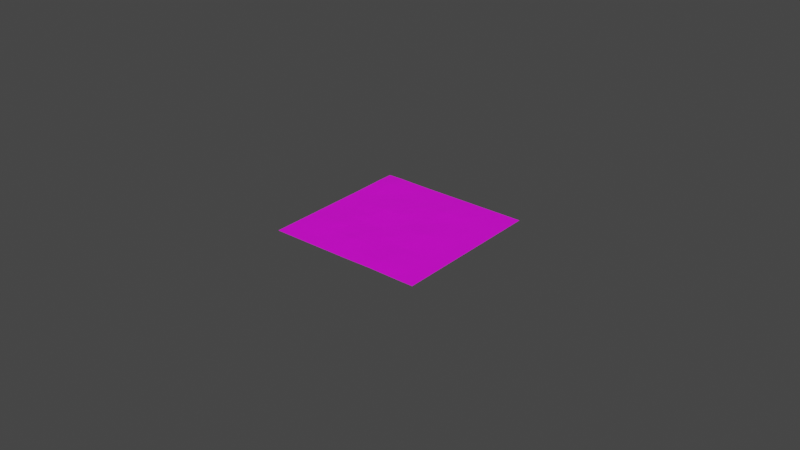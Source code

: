 # Source: QuantumRiver.blend  (saved by Blender 2.93.20; exported with 4.5.12 LTS)
import bpy
from mathutils import Matrix  # noqa: F401  (used for matrix-valued properties, if any)

bpy.ops.wm.read_factory_settings(use_empty=True)
scene = bpy.context.scene
scene.name = 'Scene'

# ---- collections
col_collection = bpy.data.collections.new('Collection'); scene.collection.children.link(col_collection)

# ---- images (referenced by path relative to the original .blend; pixels are not part of the script)
import os
ASSET_DIR = os.environ.get("B2B_ASSET_DIR", "")  # directory of the original .blend (textures are referenced by path, not embedded)
HERE = os.path.dirname(os.path.abspath(__file__))  # packed textures are extracted next to this script under _unpacked/

def load_image(name, relpath, width, height, colorspace="sRGB"):
    """Load a texture the original file referenced (path relative to the .blend, or extracted next to this script)."""
    p = next((c for c in (os.path.join(HERE, relpath), os.path.join(ASSET_DIR, relpath)) if relpath and os.path.exists(c)), "")
    if p:
        img = bpy.data.images.load(p, check_existing=True)
        img.name = name
    else:  # same state as the original file: an image datablock whose file is absent (Cycles renders it pink)
        img = bpy.data.images.new(name, width, height)
        img.source = "FILE"
        img.filepath = "//" + (relpath or name)
    img.colorspace_settings.name = colorspace
    return img
img_atlas_albedo_lpup_png = load_image('atlas-albedo-LPUP.png', 'atlas-albedo-LPUP.png', 1024, 1024, 'sRGB')

# ---- materials (node trees are filled in below, after node groups)
mat_material_026 = bpy.data.materials.new('Material.026')
mat_material_026.use_transparent_shadow = False

# ---- material node trees
mat_material_026.use_nodes = True; mat_material_026.node_tree.nodes.clear()
_N = mat_material_026.node_tree.nodes; _L = mat_material_026.node_tree.links
n0 = _N.new('ShaderNodeBsdfPrincipled'); n0.name = 'Principled BSDF'; n0.location = (10, 300)
n0.distribution = 'GGX'
n0.subsurface_method = 'RANDOM_WALK_SKIN'
n0.inputs[3].default_value = 1.45
n0.inputs[27].default_value = (0.0, 0.0, 0.0, 1.0)
n0.inputs[28].default_value = 1.0
n1 = _N.new('ShaderNodeOutputMaterial'); n1.name = 'Material Output'; n1.location = (300, 300)
n2 = _N.new('ShaderNodeTexImage'); n2.name = 'Image Texture'; n2.location = (-280, 280)
n2.image = img_atlas_albedo_lpup_png
_L.new(n0.outputs[0], n1.inputs[0])
_L.new(n2.outputs[0], n0.inputs[0])
n1.is_active_output = True

# ---- world
world_world = bpy.data.worlds.new('World'); scene.world = world_world
world_world.use_nodes = True; world_world.node_tree.nodes.clear()
_N = world_world.node_tree.nodes; _L = world_world.node_tree.links
n0 = _N.new('ShaderNodeOutputWorld'); n0.name = 'World Output'; n0.location = (300, 300)
n1 = _N.new('ShaderNodeBackground'); n1.name = 'Background'; n1.location = (10, 300)
n1.inputs[0].default_value = (0.05088, 0.05088, 0.05088, 1.0)
_L.new(n1.outputs[0], n0.inputs[0])
n0.is_active_output = True
world_world.color = (0.05088, 0.05088, 0.05088)
world_world.use_sun_shadow = False
world_world.sun_shadow_jitter_overblur = 0.0

# ---- meshes
me_plane_026 = bpy.data.meshes.new('Plane.026')
me_plane_026.from_pydata([(-0.05, -0.05, 0.0004187), (0.05, -0.05, 0.0004187), (-0.05, 0.05, 0.0004819), (0.05, 0.05, 0.0004187), (0.04, 0.05, 0.0004187), (0.03, 0.05, 0.0004187), (0.02, 0.05, 0.0004187), (0.01, 0.05, 0.0004222), (-2.794e-09, 0.05, 0.0004187), (-0.01, 0.05, 0.0004187), (-0.02, 0.05, 0.0004187), (-0.03, 0.05, 0.0004819), (-0.04, 0.05, 0.0005464), (-0.04, -0.05, 0.0004187), (-0.03, -0.05, 0.0004187), (-0.02, -0.05, 0.0004187), (-0.01, -0.05, 0.0004222), (2.794e-09, -0.05, 0.0004187), (0.01, -0.05, 0.0004819), (0.02, -0.05, 0.0005464), (0.03, -0.05, 0.0004819), (0.04, -0.05, 0.0004187), (-0.05, 0.04, 0.0005464), (-0.05, 0.03, 0.0004819), (-0.05, 0.02, 0.0004187), (-0.05, 0.01, 0.0004187), (-0.05, -2.794e-09, 0.0004187), (-0.05, -0.01, 0.0004187), (-0.05, -0.02, 0.0004222), (-0.05, -0.03, 0.0004187), (-0.05, -0.04, 0.0004187), (0.05, -0.04, 0.0004187), (0.05, -0.03, 0.0004187), (0.05, -0.02, 0.0004187), (0.05, -0.01, 0.0004187), (0.05, 2.794e-09, 0.0004187), (0.05, 0.01, 0.0004187), (0.05, 0.02, 0.0004187), (0.05, 0.03, 0.0004187), (0.05, 0.04, 0.0004187), (0.04, 0.04, 0.0004187), (0.04, 0.03, 0.0004187), (0.04, 0.02, 0.0004187), (0.04, 0.01, 0.0004187), (0.04, -2.794e-09, 0.0004222), (0.04, -0.01, 0.0004187), (0.04, -0.02, 0.0004187), (0.04, -0.03, 0.0004187), (0.04, -0.04, 0.0004222), (0.03, 0.04, 0.0004187), (0.03, 0.03, 0.0004222), (0.03, 0.02, 0.0004187), (0.03, 0.01, 0.0004819), (0.03, -2.794e-09, 0.0005464), (0.03, -0.01, 0.0004819), (0.03, -0.02, 0.0004187), (0.03, -0.03, 0.0004819), (0.03, -0.04, 0.0005464), (0.02, 0.04, 0.0004819), (0.02, 0.03, 0.0005464), (0.02, 0.02, 0.0004819), (0.02, 0.01, 0.0005464), (0.02, -2.794e-09, 0.000649), (0.02, -0.01, 0.0005464), (0.02, -0.02, 0.0004222), (0.02, -0.03, 0.0005464), (0.02, -0.04, 0.000649), (0.01, 0.04, 0.0005464), (0.01, 0.03, 0.000649), (0.01, 0.02, 0.0005464), (0.01, 0.01, 0.0004819), (0.01, -2.794e-09, 0.0005464), (0.01, -0.01, 0.0004819), (0.01, -0.02, 0.0004187), (0.01, -0.03, 0.0004819), (0.01, -0.04, 0.0005464), (-2.235e-09, 0.04, 0.0004819), (-1.676e-09, 0.03, 0.0005464), (-1.118e-09, 0.02, 0.0004819), (-5.588e-10, 0.01, 0.0004222), (1.776e-15, -2.794e-09, 0.0004222), (5.588e-10, -0.01, 0.0004187), (1.118e-09, -0.02, 0.0004819), (1.676e-09, -0.03, 0.0005464), (2.235e-09, -0.04, 0.0004819), (-0.01, 0.04, 0.0004187), (-0.01, 0.03, 0.0004222), (-0.01, 0.02, 0.0004819), (-0.01, 0.01, 0.0005464), (-0.01, -2.794e-09, 0.0004819), (-0.01, -0.01, 0.0004222), (-0.01, -0.02, 0.0005464), (-0.01, -0.03, 0.000649), (-0.01, -0.04, 0.0005464), (-0.02, 0.04, 0.0004222), (-0.02, 0.03, 0.0004222), (-0.02, 0.02, 0.0005464), (-0.02, 0.01, 0.000649), (-0.02, -2.794e-09, 0.0005464), (-0.02, -0.01, 0.0004819), (-0.02, -0.02, 0.0005464), (-0.02, -0.03, 0.0005464), (-0.02, -0.04, 0.0004819), (-0.03, 0.04, 0.0005464), (-0.03, 0.03, 0.0004819), (-0.03, 0.02, 0.0004819), (-0.03, 0.01, 0.0005464), (-0.03, -2.794e-09, 0.0004819), (-0.03, -0.01, 0.0005464), (-0.03, -0.02, 0.000649), (-0.03, -0.03, 0.0005464), (-0.03, -0.04, 0.0004222), (-0.04, 0.04, 0.000649), (-0.04, 0.03, 0.0005464), (-0.04, 0.02, 0.0004222), (-0.04, 0.01, 0.0004222), (-0.04, -2.794e-09, 0.0004187), (-0.04, -0.01, 0.0004819), (-0.04, -0.02, 0.0005464), (-0.04, -0.03, 0.0004819), (-0.04, -0.04, 0.0004187)], [], [(12, 22, 112), (39, 4, 40), (4, 49, 40), (5, 58, 49), (6, 67, 58), (67, 8, 76), (76, 9, 85), (9, 94, 85), (10, 103, 94), (11, 112, 103), (111, 13, 14), (110, 120, 111), (109, 119, 110), (108, 118, 109), (107, 117, 108), (106, 116, 107), (105, 115, 106), (104, 114, 105), (103, 113, 104), (102, 14, 15), (101, 111, 102), (100, 110, 101), (99, 109, 100), (98, 108, 99), (97, 107, 98), (96, 106, 97), (95, 105, 96), (94, 104, 95), (93, 15, 16), (92, 102, 93), (91, 101, 92), (90, 100, 91), (89, 99, 90), (88, 98, 89), (87, 97, 88), (86, 96, 87), (85, 95, 86), (84, 16, 17), (83, 93, 84), (82, 92, 83), (81, 91, 82), (80, 90, 81), (79, 89, 80), (78, 88, 79), (77, 87, 78), (76, 86, 77), (75, 17, 18), (74, 84, 75), (73, 83, 74), (72, 82, 73), (71, 81, 72), (70, 80, 71), (69, 79, 70), (68, 78, 69), (67, 77, 68), (66, 18, 19), (65, 75, 66), (64, 74, 65), (63, 73, 64), (62, 72, 63), (61, 71, 62), (60, 70, 61), (59, 69, 60), (58, 68, 59), (57, 19, 20), (56, 66, 57), (55, 65, 56), (54, 64, 55), (53, 63, 54), (52, 62, 53), (51, 61, 52), (50, 60, 51), (49, 59, 50), (48, 20, 21), (47, 57, 48), (46, 56, 47), (45, 55, 46), (44, 54, 45), (43, 53, 44), (42, 52, 43), (41, 51, 42), (40, 50, 41), (1, 48, 21), (31, 47, 48), (32, 46, 47), (33, 45, 46), (34, 44, 45), (35, 43, 44), (36, 42, 43), (37, 41, 42), (38, 40, 41), (120, 0, 13), (119, 30, 120), (118, 29, 119), (117, 28, 118), (116, 27, 117), (115, 26, 116), (114, 25, 115), (113, 24, 114), (112, 23, 113), (12, 2, 22), (39, 3, 4), (4, 5, 49), (5, 6, 58), (6, 7, 67), (67, 7, 8), (76, 8, 9), (9, 10, 94), (10, 11, 103), (11, 12, 112), (111, 120, 13), (110, 119, 120), (109, 118, 119), (108, 117, 118), (107, 116, 117), (106, 115, 116), (105, 114, 115), (104, 113, 114), (103, 112, 113), (102, 111, 14), (101, 110, 111), (100, 109, 110), (99, 108, 109), (98, 107, 108), (97, 106, 107), (96, 105, 106), (95, 104, 105), (94, 103, 104), (93, 102, 15), (92, 101, 102), (91, 100, 101), (90, 99, 100), (89, 98, 99), (88, 97, 98), (87, 96, 97), (86, 95, 96), (85, 94, 95), (84, 93, 16), (83, 92, 93), (82, 91, 92), (81, 90, 91), (80, 89, 90), (79, 88, 89), (78, 87, 88), (77, 86, 87), (76, 85, 86), (75, 84, 17), (74, 83, 84), (73, 82, 83), (72, 81, 82), (71, 80, 81), (70, 79, 80), (69, 78, 79), (68, 77, 78), (67, 76, 77), (66, 75, 18), (65, 74, 75), (64, 73, 74), (63, 72, 73), (62, 71, 72), (61, 70, 71), (60, 69, 70), (59, 68, 69), (58, 67, 68), (57, 66, 19), (56, 65, 66), (55, 64, 65), (54, 63, 64), (53, 62, 63), (52, 61, 62), (51, 60, 61), (50, 59, 60), (49, 58, 59), (48, 57, 20), (47, 56, 57), (46, 55, 56), (45, 54, 55), (44, 53, 54), (43, 52, 53), (42, 51, 52), (41, 50, 51), (40, 49, 50), (1, 31, 48), (31, 32, 47), (32, 33, 46), (33, 34, 45), (34, 35, 44), (35, 36, 43), (36, 37, 42), (37, 38, 41), (38, 39, 40), (120, 30, 0), (119, 29, 30), (118, 28, 29), (117, 27, 28), (116, 26, 27), (115, 25, 26), (114, 24, 25), (113, 23, 24), (112, 22, 23)])
_uv = me_plane_026.uv_layers.new(name='UVMap')
_uv.uv.foreach_set('vector', [0.3576, 0.2524, 0.3689, 0.2637, 0.3576, 0.2637, 0.2561, 0.2637, 0.2673, 0.2524, 0.2673, 0.2637, 0.2673, 0.2524, 0.2786, 0.2637, 0.2673, 0.2637, 0.2786, 0.2524, 0.2899, 0.2637, 0.2786, 0.2637, 0.2899, 0.2524, 0.3012, 0.2637, 0.2899, 0.2637, 0.3012, 0.2637, 0.3125, 0.2524, 0.3125, 0.2637, 0.3125, 0.2637, 0.3238, 0.2524, 0.3238, 0.2637, 0.3238, 0.2524, 0.335, 0.2637, 0.3238, 0.2637, 0.335, 0.2524, 0.3463, 0.2637, 0.335, 0.2637, 0.3463, 0.2524, 0.3576, 0.2637, 0.3463, 0.2637, 0.3463, 0.354, 0.3576, 0.3653, 0.3463, 0.3653, 0.3463, 0.3427, 0.3576, 0.354, 0.3463, 0.354, 0.3463, 0.3314, 0.3576, 0.3427, 0.3463, 0.3427, 0.3463, 0.3201, 0.3576, 0.3314, 0.3463, 0.3314, 0.3463, 0.3088, 0.3576, 0.3201, 0.3463, 0.3201, 0.3463, 0.2976, 0.3576, 0.3088, 0.3463, 0.3088, 0.3463, 0.2863, 0.3576, 0.2976, 0.3463, 0.2976, 0.3463, 0.275, 0.3576, 0.2863, 0.3463, 0.2863, 0.3463, 0.2637, 0.3576, 0.275, 0.3463, 0.275, 0.335, 0.354, 0.3463, 0.3653, 0.335, 0.3653, 0.335, 0.3427, 0.3463, 0.354, 0.335, 0.354, 0.335, 0.3314, 0.3463, 0.3427, 0.335, 0.3427, 0.335, 0.3201, 0.3463, 0.3314, 0.335, 0.3314, 0.335, 0.3088, 0.3463, 0.3201, 0.335, 0.3201, 0.335, 0.2976, 0.3463, 0.3088, 0.335, 0.3088, 0.335, 0.2863, 0.3463, 0.2976, 0.335, 0.2976, 0.335, 0.275, 0.3463, 0.2863, 0.335, 0.2863, 0.335, 0.2637, 0.3463, 0.275, 0.335, 0.275, 0.3238, 0.354, 0.335, 0.3653, 0.3238, 0.3653, 0.3238, 0.3427, 0.335, 0.354, 0.3238, 0.354, 0.3238, 0.3314, 0.335, 0.3427, 0.3238, 0.3427, 0.3238, 0.3201, 0.335, 0.3314, 0.3238, 0.3314, 0.3238, 0.3088, 0.335, 0.3201, 0.3238, 0.3201, 0.3238, 0.2976, 0.335, 0.3088, 0.3238, 0.3088, 0.3238, 0.2863, 0.335, 0.2976, 0.3238, 0.2976, 0.3238, 0.275, 0.335, 0.2863, 0.3238, 0.2863, 0.3238, 0.2637, 0.335, 0.275, 0.3238, 0.275, 0.3125, 0.354, 0.3238, 0.3653, 0.3125, 0.3653, 0.3125, 0.3427, 0.3238, 0.354, 0.3125, 0.354, 0.3125, 0.3314, 0.3238, 0.3427, 0.3125, 0.3427, 0.3125, 0.3201, 0.3238, 0.3314, 0.3125, 0.3314, 0.3125, 0.3088, 0.3238, 0.3201, 0.3125, 0.3201, 0.3125, 0.2976, 0.3238, 0.3088, 0.3125, 0.3088, 0.3125, 0.2863, 0.3238, 0.2976, 0.3125, 0.2976, 0.3125, 0.275, 0.3238, 0.2863, 0.3125, 0.2863, 0.3125, 0.2637, 0.3238, 0.275, 0.3125, 0.275, 0.3012, 0.354, 0.3125, 0.3653, 0.3012, 0.3653, 0.3012, 0.3427, 0.3125, 0.354, 0.3012, 0.354, 0.3012, 0.3314, 0.3125, 0.3427, 0.3012, 0.3427, 0.3012, 0.3201, 0.3125, 0.3314, 0.3012, 0.3314, 0.3012, 0.3088, 0.3125, 0.3201, 0.3012, 0.3201, 0.3012, 0.2976, 0.3125, 0.3088, 0.3012, 0.3088, 0.3012, 0.2863, 0.3125, 0.2976, 0.3012, 0.2976, 0.3012, 0.275, 0.3125, 0.2863, 0.3012, 0.2863, 0.3012, 0.2637, 0.3125, 0.275, 0.3012, 0.275, 0.2899, 0.354, 0.3012, 0.3653, 0.2899, 0.3653, 0.2899, 0.3427, 0.3012, 0.354, 0.2899, 0.354, 0.2899, 0.3314, 0.3012, 0.3427, 0.2899, 0.3427, 0.2899, 0.3201, 0.3012, 0.3314, 0.2899, 0.3314, 0.2899, 0.3088, 0.3012, 0.3201, 0.2899, 0.3201, 0.2899, 0.2976, 0.3012, 0.3088, 0.2899, 0.3088, 0.2899, 0.2863, 0.3012, 0.2976, 0.2899, 0.2976, 0.2899, 0.275, 0.3012, 0.2863, 0.2899, 0.2863, 0.2899, 0.2637, 0.3012, 0.275, 0.2899, 0.275, 0.2786, 0.354, 0.2899, 0.3653, 0.2786, 0.3653, 0.2786, 0.3427, 0.2899, 0.354, 0.2786, 0.354, 0.2786, 0.3314, 0.2899, 0.3427, 0.2786, 0.3427, 0.2786, 0.3201, 0.2899, 0.3314, 0.2786, 0.3314, 0.2786, 0.3088, 0.2899, 0.3201, 0.2786, 0.3201, 0.2786, 0.2976, 0.2899, 0.3088, 0.2786, 0.3088, 0.2786, 0.2863, 0.2899, 0.2976, 0.2786, 0.2976, 0.2786, 0.275, 0.2899, 0.2863, 0.2786, 0.2863, 0.2786, 0.2637, 0.2899, 0.275, 0.2786, 0.275, 0.2673, 0.354, 0.2786, 0.3653, 0.2673, 0.3653, 0.2673, 0.3427, 0.2786, 0.354, 0.2673, 0.354, 0.2673, 0.3314, 0.2786, 0.3427, 0.2673, 0.3427, 0.2673, 0.3201, 0.2786, 0.3314, 0.2673, 0.3314, 0.2673, 0.3088, 0.2786, 0.3201, 0.2673, 0.3201, 0.2673, 0.2976, 0.2786, 0.3088, 0.2673, 0.3088, 0.2673, 0.2863, 0.2786, 0.2976, 0.2673, 0.2976, 0.2673, 0.275, 0.2786, 0.2863, 0.2673, 0.2863, 0.2673, 0.2637, 0.2786, 0.275, 0.2673, 0.275, 0.2561, 0.3653, 0.2673, 0.354, 0.2673, 0.3653, 0.2561, 0.354, 0.2673, 0.3427, 0.2673, 0.354, 0.2561, 0.3427, 0.2673, 0.3314, 0.2673, 0.3427, 0.2561, 0.3314, 0.2673, 0.3201, 0.2673, 0.3314, 0.2561, 0.3201, 0.2673, 0.3088, 0.2673, 0.3201, 0.2561, 0.3088, 0.2673, 0.2976, 0.2673, 0.3088, 0.2561, 0.2976, 0.2673, 0.2863, 0.2673, 0.2976, 0.2561, 0.2863, 0.2673, 0.275, 0.2673, 0.2863, 0.2561, 0.275, 0.2673, 0.2637, 0.2673, 0.275, 0.3576, 0.354, 0.3689, 0.3653, 0.3576, 0.3653, 0.3576, 0.3427, 0.3689, 0.354, 0.3576, 0.354, 0.3576, 0.3314, 0.3689, 0.3427, 0.3576, 0.3427, 0.3576, 0.3201, 0.3689, 0.3314, 0.3576, 0.3314, 0.3576, 0.3088, 0.3689, 0.3201, 0.3576, 0.3201, 0.3576, 0.2976, 0.3689, 0.3088, 0.3576, 0.3088, 0.3576, 0.2863, 0.3689, 0.2976, 0.3576, 0.2976, 0.3576, 0.275, 0.3689, 0.2863, 0.3576, 0.2863, 0.3576, 0.2637, 0.3689, 0.275, 0.3576, 0.275, 0.3576, 0.2524, 0.3689, 0.2524, 0.3689, 0.2637, 0.2561, 0.2637, 0.2561, 0.2524, 0.2673, 0.2524, 0.2673, 0.2524, 0.2786, 0.2524, 0.2786, 0.2637, 0.2786, 0.2524, 0.2899, 0.2524, 0.2899, 0.2637, 0.2899, 0.2524, 0.3012, 0.2524, 0.3012, 0.2637, 0.3012, 0.2637, 0.3012, 0.2524, 0.3125, 0.2524, 0.3125, 0.2637, 0.3125, 0.2524, 0.3238, 0.2524, 0.3238, 0.2524, 0.335, 0.2524, 0.335, 0.2637, 0.335, 0.2524, 0.3463, 0.2524, 0.3463, 0.2637, 0.3463, 0.2524, 0.3576, 0.2524, 0.3576, 0.2637, 0.3463, 0.354, 0.3576, 0.354, 0.3576, 0.3653, 0.3463, 0.3427, 0.3576, 0.3427, 0.3576, 0.354, 0.3463, 0.3314, 0.3576, 0.3314, 0.3576, 0.3427, 0.3463, 0.3201, 0.3576, 0.3201, 0.3576, 0.3314, 0.3463, 0.3088, 0.3576, 0.3088, 0.3576, 0.3201, 0.3463, 0.2976, 0.3576, 0.2976, 0.3576, 0.3088, 0.3463, 0.2863, 0.3576, 0.2863, 0.3576, 0.2976, 0.3463, 0.275, 0.3576, 0.275, 0.3576, 0.2863, 0.3463, 0.2637, 0.3576, 0.2637, 0.3576, 0.275, 0.335, 0.354, 0.3463, 0.354, 0.3463, 0.3653, 0.335, 0.3427, 0.3463, 0.3427, 0.3463, 0.354, 0.335, 0.3314, 0.3463, 0.3314, 0.3463, 0.3427, 0.335, 0.3201, 0.3463, 0.3201, 0.3463, 0.3314, 0.335, 0.3088, 0.3463, 0.3088, 0.3463, 0.3201, 0.335, 0.2976, 0.3463, 0.2976, 0.3463, 0.3088, 0.335, 0.2863, 0.3463, 0.2863, 0.3463, 0.2976, 0.335, 0.275, 0.3463, 0.275, 0.3463, 0.2863, 0.335, 0.2637, 0.3463, 0.2637, 0.3463, 0.275, 0.3238, 0.354, 0.335, 0.354, 0.335, 0.3653, 0.3238, 0.3427, 0.335, 0.3427, 0.335, 0.354, 0.3238, 0.3314, 0.335, 0.3314, 0.335, 0.3427, 0.3238, 0.3201, 0.335, 0.3201, 0.335, 0.3314, 0.3238, 0.3088, 0.335, 0.3088, 0.335, 0.3201, 0.3238, 0.2976, 0.335, 0.2976, 0.335, 0.3088, 0.3238, 0.2863, 0.335, 0.2863, 0.335, 0.2976, 0.3238, 0.275, 0.335, 0.275, 0.335, 0.2863, 0.3238, 0.2637, 0.335, 0.2637, 0.335, 0.275, 0.3125, 0.354, 0.3238, 0.354, 0.3238, 0.3653, 0.3125, 0.3427, 0.3238, 0.3427, 0.3238, 0.354, 0.3125, 0.3314, 0.3238, 0.3314, 0.3238, 0.3427, 0.3125, 0.3201, 0.3238, 0.3201, 0.3238, 0.3314, 0.3125, 0.3088, 0.3238, 0.3088, 0.3238, 0.3201, 0.3125, 0.2976, 0.3238, 0.2976, 0.3238, 0.3088, 0.3125, 0.2863, 0.3238, 0.2863, 0.3238, 0.2976, 0.3125, 0.275, 0.3238, 0.275, 0.3238, 0.2863, 0.3125, 0.2637, 0.3238, 0.2637, 0.3238, 0.275, 0.3012, 0.354, 0.3125, 0.354, 0.3125, 0.3653, 0.3012, 0.3427, 0.3125, 0.3427, 0.3125, 0.354, 0.3012, 0.3314, 0.3125, 0.3314, 0.3125, 0.3427, 0.3012, 0.3201, 0.3125, 0.3201, 0.3125, 0.3314, 0.3012, 0.3088, 0.3125, 0.3088, 0.3125, 0.3201, 0.3012, 0.2976, 0.3125, 0.2976, 0.3125, 0.3088, 0.3012, 0.2863, 0.3125, 0.2863, 0.3125, 0.2976, 0.3012, 0.275, 0.3125, 0.275, 0.3125, 0.2863, 0.3012, 0.2637, 0.3125, 0.2637, 0.3125, 0.275, 0.2899, 0.354, 0.3012, 0.354, 0.3012, 0.3653, 0.2899, 0.3427, 0.3012, 0.3427, 0.3012, 0.354, 0.2899, 0.3314, 0.3012, 0.3314, 0.3012, 0.3427, 0.2899, 0.3201, 0.3012, 0.3201, 0.3012, 0.3314, 0.2899, 0.3088, 0.3012, 0.3088, 0.3012, 0.3201, 0.2899, 0.2976, 0.3012, 0.2976, 0.3012, 0.3088, 0.2899, 0.2863, 0.3012, 0.2863, 0.3012, 0.2976, 0.2899, 0.275, 0.3012, 0.275, 0.3012, 0.2863, 0.2899, 0.2637, 0.3012, 0.2637, 0.3012, 0.275, 0.2786, 0.354, 0.2899, 0.354, 0.2899, 0.3653, 0.2786, 0.3427, 0.2899, 0.3427, 0.2899, 0.354, 0.2786, 0.3314, 0.2899, 0.3314, 0.2899, 0.3427, 0.2786, 0.3201, 0.2899, 0.3201, 0.2899, 0.3314, 0.2786, 0.3088, 0.2899, 0.3088, 0.2899, 0.3201, 0.2786, 0.2976, 0.2899, 0.2976, 0.2899, 0.3088, 0.2786, 0.2863, 0.2899, 0.2863, 0.2899, 0.2976, 0.2786, 0.275, 0.2899, 0.275, 0.2899, 0.2863, 0.2786, 0.2637, 0.2899, 0.2637, 0.2899, 0.275, 0.2673, 0.354, 0.2786, 0.354, 0.2786, 0.3653, 0.2673, 0.3427, 0.2786, 0.3427, 0.2786, 0.354, 0.2673, 0.3314, 0.2786, 0.3314, 0.2786, 0.3427, 0.2673, 0.3201, 0.2786, 0.3201, 0.2786, 0.3314, 0.2673, 0.3088, 0.2786, 0.3088, 0.2786, 0.3201, 0.2673, 0.2976, 0.2786, 0.2976, 0.2786, 0.3088, 0.2673, 0.2863, 0.2786, 0.2863, 0.2786, 0.2976, 0.2673, 0.275, 0.2786, 0.275, 0.2786, 0.2863, 0.2673, 0.2637, 0.2786, 0.2637, 0.2786, 0.275, 0.2561, 0.3653, 0.2561, 0.354, 0.2673, 0.354, 0.2561, 0.354, 0.2561, 0.3427, 0.2673, 0.3427, 0.2561, 0.3427, 0.2561, 0.3314, 0.2673, 0.3314, 0.2561, 0.3314, 0.2561, 0.3201, 0.2673, 0.3201, 0.2561, 0.3201, 0.2561, 0.3088, 0.2673, 0.3088, 0.2561, 0.3088, 0.2561, 0.2976, 0.2673, 0.2976, 0.2561, 0.2976, 0.2561, 0.2863, 0.2673, 0.2863, 0.2561, 0.2863, 0.2561, 0.275, 0.2673, 0.275, 0.2561, 0.275, 0.2561, 0.2637, 0.2673, 0.2637, 0.3576, 0.354, 0.3689, 0.354, 0.3689, 0.3653, 0.3576, 0.3427, 0.3689, 0.3427, 0.3689, 0.354, 0.3576, 0.3314, 0.3689, 0.3314, 0.3689, 0.3427, 0.3576, 0.3201, 0.3689, 0.3201, 0.3689, 0.3314, 0.3576, 0.3088, 0.3689, 0.3088, 0.3689, 0.3201, 0.3576, 0.2976, 0.3689, 0.2976, 0.3689, 0.3088, 0.3576, 0.2863, 0.3689, 0.2863, 0.3689, 0.2976, 0.3576, 0.275, 0.3689, 0.275, 0.3689, 0.2863, 0.3576, 0.2637, 0.3689, 0.2637, 0.3689, 0.275])
me_plane_026.materials.append(mat_material_026)
me_plane_026.update()

# ---- objects
ob_4 = bpy.data.objects.new('поле 4', me_plane_026)

# ---- transforms, parenting, visibility, modifiers, constraints
ob_4.location = (0.025, 0.025, 0.0)
ob_4.scale = (0.5, 0.5, 1.0)

# ---- collection membership
col_collection.objects.link(ob_4)

# ---- scene / render settings (as saved in the file)
scene.frame_start = 1; scene.frame_end = 250; scene.frame_set(1)
scene.render.engine = 'BLENDER_EEVEE_NEXT'
scene.cycles.use_denoising = False
scene.cycles.samples = 128
scene.cycles.sampling_pattern = 'TABULATED_SOBOL'
scene.cycles.use_adaptive_sampling = False
scene.cycles.use_light_tree = False
scene.view_settings.view_transform = 'Filmic'
bpy.context.view_layer.update()

# ---- added for rendering (the .blend has no active camera and no usable light): camera, sun
cam_auto = bpy.data.cameras.new('AutoCamera')
cam_auto.lens = 50.0
cam_auto.sensor_width = 36.0
cam_auto.clip_end = 1000.0
ob_auto_camera = bpy.data.objects.new('AutoCamera', cam_auto)
scene.collection.objects.link(ob_auto_camera)
ob_auto_camera.location = (0.210045, -0.197054, 0.14857)
ob_auto_camera.rotation_euler = (1.09748, -7.21219e-08, 0.694738)
scene.camera = ob_auto_camera
light_auto_sun = bpy.data.lights.new('AutoSun', 'SUN')
light_auto_sun.energy = 3.0
light_auto_sun.angle = 0.0523599
ob_auto_sun = bpy.data.objects.new('AutoSun', light_auto_sun)
scene.collection.objects.link(ob_auto_sun)
ob_auto_sun.rotation_euler = (0.872665, 0.174533, 0.523599)
bpy.context.view_layer.update()
